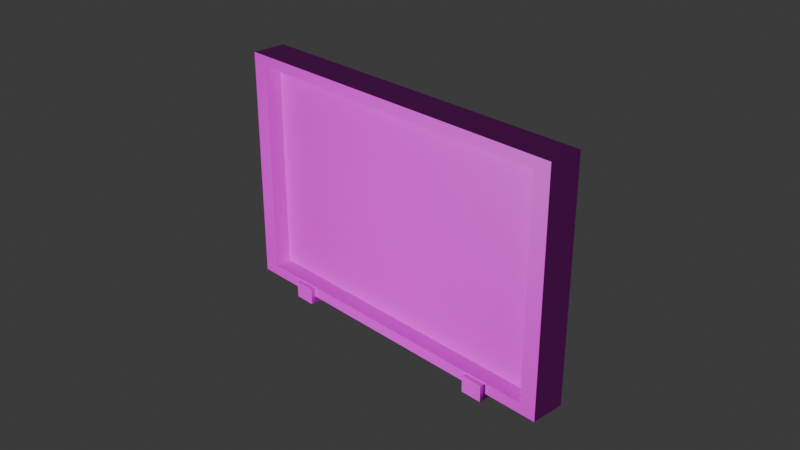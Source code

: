 # Source: frame.blend  (saved by Blender 4.4.32; exported with 4.5.12 LTS)
import bpy
from mathutils import Matrix  # noqa: F401  (used for matrix-valued properties, if any)

bpy.ops.wm.read_factory_settings(use_empty=True)
scene = bpy.context.scene
scene.name = 'Scene'

# ---- collections
col_collection = bpy.data.collections.new('Collection'); scene.collection.children.link(col_collection)

# ---- images (referenced by path relative to the original .blend; pixels are not part of the script)
import os
ASSET_DIR = os.environ.get("B2B_ASSET_DIR", "")  # directory of the original .blend (textures are referenced by path, not embedded)
HERE = os.path.dirname(os.path.abspath(__file__))  # packed textures are extracted next to this script under _unpacked/

def load_image(name, relpath, width, height, colorspace="sRGB"):
    """Load a texture the original file referenced (path relative to the .blend, or extracted next to this script)."""
    p = next((c for c in (os.path.join(HERE, relpath), os.path.join(ASSET_DIR, relpath)) if relpath and os.path.exists(c)), "")
    if p:
        img = bpy.data.images.load(p, check_existing=True)
        img.name = name
    else:  # same state as the original file: an image datablock whose file is absent (Cycles renders it pink)
        img = bpy.data.images.new(name, width, height)
        img.source = "FILE"
        img.filepath = "//" + (relpath or name)
    img.colorspace_settings.name = colorspace
    return img
img_framehanging_png = load_image('frameHanging.png', 'frameHanging.png', 1024, 1024, 'sRGB')
img_frame_png = load_image('frame.png', 'frame.png', 1024, 1024, 'sRGB')

# ---- materials (node trees are filled in below, after node groups)
mat_x = bpy.data.materials.new('マテリアル')
mat_001 = bpy.data.materials.new('マテリアル.001')

# ---- material node trees
mat_x.use_nodes = True; mat_x.node_tree.nodes.clear()
_N = mat_x.node_tree.nodes; _L = mat_x.node_tree.links
n0 = _N.new('ShaderNodeBsdfPrincipled'); n0.name = 'プリンシプルBSDF'; n0.location = (10, 300)
n1 = _N.new('ShaderNodeOutputMaterial'); n1.name = 'マテリアル出力'; n1.location = (300, 300)
n2 = _N.new('ShaderNodeTexImage'); n2.name = '画像テクスチャ'; n2.location = (-280, 275)
n2.image = img_framehanging_png
_L.new(n0.outputs[0], n1.inputs[0])
_L.new(n2.outputs[0], n0.inputs[0])
n1.is_active_output = True
mat_001.use_nodes = True; mat_001.node_tree.nodes.clear()
_N = mat_001.node_tree.nodes; _L = mat_001.node_tree.links
n0 = _N.new('ShaderNodeBsdfPrincipled'); n0.name = 'プリンシプルBSDF'; n0.location = (10, 300)
n1 = _N.new('ShaderNodeOutputMaterial'); n1.name = 'マテリアル出力'; n1.location = (300, 300)
n2 = _N.new('ShaderNodeTexImage'); n2.name = '画像テクスチャ'; n2.location = (-280, 275)
n2.image = img_frame_png
_L.new(n0.outputs[0], n1.inputs[0])
_L.new(n2.outputs[0], n0.inputs[0])
n1.is_active_output = True

# ---- world
world_world = bpy.data.worlds.new('World'); scene.world = world_world
world_world.use_nodes = True; world_world.node_tree.nodes.clear()
_N = world_world.node_tree.nodes; _L = world_world.node_tree.links
n0 = _N.new('ShaderNodeOutputWorld'); n0.name = 'World Output'; n0.location = (300, 300)
n1 = _N.new('ShaderNodeBackground'); n1.name = 'Background'; n1.location = (10, 300)
n1.inputs[0].default_value = (0.05088, 0.05088, 0.05088, 1.0)
_L.new(n1.outputs[0], n0.inputs[0])
n0.is_active_output = True
world_world.color = (0.05088, 0.05088, 0.05088)
world_world.sun_shadow_jitter_overblur = 0.0

# ---- cameras
cam_camera = bpy.data.cameras.new('Camera')
cam_camera.clip_end = 100.0
cam_camera.ortho_scale = 7.314

# ---- lights
light_light = bpy.data.lights.new('Light', 'POINT')
light_light.energy = 1000.0
light_light.shadow_soft_size = 0.1

# ---- meshes
me_002 = bpy.data.meshes.new('立方体.002')
me_002.from_pydata([(1.163, -0.2503, -1.4), (1.163, -0.2503, -1.214), (1.163, 0.2503, -1.4), (1.163, 0.2503, -1.214), (1.408, -0.2503, -1.4), (1.408, -0.2503, -1.214), (1.408, 0.2503, -1.4), (1.408, 0.2503, -1.214), (-1.408, -0.2503, -1.4), (-1.408, -0.2503, -1.214), (-1.408, 0.2503, -1.4), (-1.408, 0.2503, -1.214), (-1.163, -0.2503, -1.4), (-1.163, -0.2503, -1.214), (-1.163, 0.2503, -1.4), (-1.163, 0.2503, -1.214), (-2.049, 0.1951, -1.322), (-2.049, 0.1951, 1.322), (-1.862, -0.1951, -1.201), (-1.862, -0.1951, 1.201), (2.049, 0.1951, -1.322), (2.049, 0.1951, 1.322), (1.862, -0.1951, -1.201), (1.862, -0.1951, 1.201), (-2.049, -0.1951, 1.322), (-2.049, -0.1951, -1.322), (2.049, -0.1951, -1.322), (2.049, -0.1951, 1.322), (-1.488, -0.004904, 0.9601), (-1.488, -0.004904, -0.9601), (1.488, -0.004904, -0.9601), (1.488, -0.004904, 0.9601), (-1.862, -0.004904, 1.201), (-1.862, -0.004904, -1.201), (1.862, -0.004904, -1.201), (1.862, -0.004904, 1.201)], [], [(1, 2, 0), (3, 6, 2), (7, 4, 6), (5, 0, 4), (6, 0, 2), (3, 5, 7), (9, 10, 8), (11, 14, 10), (15, 12, 14), (13, 8, 12), (14, 8, 10), (11, 13, 15), (25, 17, 16), (32, 23, 19), (20, 27, 26), (16, 21, 20), (16, 26, 25), (21, 24, 27), (19, 25, 18), (25, 22, 18), (23, 24, 19), (26, 23, 22), (30, 28, 29), (33, 19, 18), (35, 22, 23), (34, 18, 22), (32, 29, 28), (29, 34, 30), (35, 28, 31), (34, 31, 30), (1, 3, 2), (3, 7, 6), (7, 5, 4), (5, 1, 0), (6, 4, 0), (3, 1, 5), (9, 11, 10), (11, 15, 14), (15, 13, 12), (13, 9, 8), (14, 12, 8), (11, 9, 13), (25, 24, 17), (32, 35, 23), (20, 21, 27), (16, 17, 21), (16, 20, 26), (21, 17, 24), (19, 24, 25), (25, 26, 22), (23, 27, 24), (26, 27, 23), (30, 31, 28), (33, 32, 19), (35, 34, 22), (34, 33, 18), (32, 33, 29), (29, 33, 34), (35, 32, 28), (34, 35, 31)])
me_002.polygons.foreach_set('material_index', [0, 0, 0, 0, 0, 0, 0, 0, 0, 0, 0, 0, 1, 1, 1, 1, 1, 1, 1, 1, 1, 1, 1, 1, 1, 1, 1, 1, 1, 1, 0, 0, 0, 0, 0, 0, 0, 0, 0, 0, 0, 0, 1, 1, 1, 1, 1, 1, 1, 1, 1, 1, 1, 1, 1, 1, 1, 1, 1, 1])
_uv = me_002.uv_layers.new(name='UVマップ')
_uv.uv.foreach_set('vector', [0.3333, 0.0001154, 0.1667, 0.1667, 0.1667, 0.0001154, 0.3333, 0.1667, 0.1667, 0.3333, 0.1667, 0.1667, 0.3333, 0.3333, 0.1667, 0.4999, 0.1667, 0.3333, 0.3333, 0.4999, 0.1667, 0.6665, 0.1667, 0.4999, 0.1667, 0.3333, 0.0001154, 0.4999, 0.0001154, 0.3333, 0.4999, 0.3333, 0.3333, 0.4999, 0.3333, 0.3333, 0.8333, 0.0001154, 0.6667, 0.1667, 0.6667, 0.0001154, 0.8333, 0.1667, 0.6667, 0.3333, 0.6667, 0.1667, 0.8333, 0.3333, 0.6667, 0.4999, 0.6667, 0.3333, 0.8333, 0.4999, 0.6667, 0.6665, 0.6667, 0.4999, 0.6667, 0.3333, 0.5001, 0.4999, 0.5001, 0.3333, 0.9999, 0.3333, 0.8333, 0.4999, 0.8333, 0.3333, 8.03e-05, 8.03e-05, 8.03e-05, 0.6453, 8.03e-05, 8.03e-05, 0.04576, 0.6158, 0.9542, 0.6158, 0.04576, 0.6158, 0.9999, 8.03e-05, 0.9999, 0.6453, 0.9999, 8.03e-05, 8.03e-05, 8.03e-05, 0.9999, 0.6453, 0.9999, 8.03e-05, 8.03e-05, 8.03e-05, 0.9999, 8.03e-05, 8.03e-05, 8.03e-05, 0.9999, 0.6453, 8.03e-05, 0.6453, 0.9999, 0.6453, 0.04576, 0.6158, 8.03e-05, 8.03e-05, 0.04576, 0.02955, 8.03e-05, 8.03e-05, 0.9542, 0.02955, 0.04576, 0.02955, 0.9542, 0.6158, 8.03e-05, 0.6453, 0.04576, 0.6158, 0.9999, 8.03e-05, 0.9542, 0.6158, 0.9542, 0.02955, 0.863, 0.08842, 0.137, 0.5569, 0.137, 0.08842, 0.04576, 0.02955, 0.04576, 0.6158, 0.04576, 0.02955, 0.9542, 0.6158, 0.9542, 0.02955, 0.9542, 0.6158, 0.9542, 0.02955, 0.04576, 0.02955, 0.9542, 0.02955, 0.04576, 0.6158, 0.137, 0.08842, 0.137, 0.5569, 0.137, 0.08842, 0.9542, 0.02955, 0.863, 0.08842, 0.9542, 0.6158, 0.137, 0.5569, 0.863, 0.5569, 0.9542, 0.02955, 0.863, 0.5569, 0.863, 0.08842, 0.3333, 0.0001154, 0.3333, 0.1667, 0.1667, 0.1667, 0.3333, 0.1667, 0.3333, 0.3333, 0.1667, 0.3333, 0.3333, 0.3333, 0.3333, 0.4999, 0.1667, 0.4999, 0.3333, 0.4999, 0.3333, 0.6665, 0.1667, 0.6665, 0.1667, 0.3333, 0.1667, 0.4999, 0.0001154, 0.4999, 0.4999, 0.3333, 0.4999, 0.4999, 0.3333, 0.4999, 0.8333, 0.0001154, 0.8333, 0.1667, 0.6667, 0.1667, 0.8333, 0.1667, 0.8333, 0.3333, 0.6667, 0.3333, 0.8333, 0.3333, 0.8333, 0.4999, 0.6667, 0.4999, 0.8333, 0.4999, 0.8333, 0.6665, 0.6667, 0.6665, 0.6667, 0.3333, 0.6667, 0.4999, 0.5001, 0.4999, 0.9999, 0.3333, 0.9999, 0.4999, 0.8333, 0.4999, 8.03e-05, 8.03e-05, 8.03e-05, 0.6453, 8.03e-05, 0.6453, 0.04576, 0.6158, 0.9542, 0.6158, 0.9542, 0.6158, 0.9999, 8.03e-05, 0.9999, 0.6453, 0.9999, 0.6453, 8.03e-05, 8.03e-05, 8.03e-05, 0.6453, 0.9999, 0.6453, 8.03e-05, 8.03e-05, 0.9999, 8.03e-05, 0.9999, 8.03e-05, 0.9999, 0.6453, 8.03e-05, 0.6453, 8.03e-05, 0.6453, 0.04576, 0.6158, 8.03e-05, 0.6453, 8.03e-05, 8.03e-05, 8.03e-05, 8.03e-05, 0.9999, 8.03e-05, 0.9542, 0.02955, 0.9542, 0.6158, 0.9999, 0.6453, 8.03e-05, 0.6453, 0.9999, 8.03e-05, 0.9999, 0.6453, 0.9542, 0.6158, 0.863, 0.08842, 0.863, 0.5569, 0.137, 0.5569, 0.04576, 0.02955, 0.04576, 0.6158, 0.04576, 0.6158, 0.9542, 0.6158, 0.9542, 0.02955, 0.9542, 0.02955, 0.9542, 0.02955, 0.04576, 0.02955, 0.04576, 0.02955, 0.04576, 0.6158, 0.04576, 0.02955, 0.137, 0.08842, 0.137, 0.08842, 0.04576, 0.02955, 0.9542, 0.02955, 0.9542, 0.6158, 0.04576, 0.6158, 0.137, 0.5569, 0.9542, 0.02955, 0.9542, 0.6158, 0.863, 0.5569])
me_002.materials.append(mat_x)
me_002.materials.append(mat_001)
me_002.update()

# ---- objects
ob_light = bpy.data.objects.new('Light', light_light)
ob_camera = bpy.data.objects.new('Camera', cam_camera)
ob_001 = bpy.data.objects.new('立方体.001', me_002)

# ---- transforms, parenting, visibility, modifiers, constraints
ob_light.location = (-0.0697, -5.489, -0.0994)
ob_light.rotation_euler = (0.6503, 0.05522, 1.866)
ob_light.lock_rotations_4d = False
ob_light.empty_display_type = 'ARROWS'
ob_light.color = (0.0, 0.0, 0.0, 0.0)
ob_light.lineart.crease_threshold = 0.0
ob_camera.location = (7.359, -6.926, 4.958)
ob_camera.rotation_euler = (1.109, 0.0, 0.8149)
ob_camera.lock_rotations_4d = False
ob_camera.empty_display_type = 'ARROWS'
ob_camera.color = (0.0, 0.0, 0.0, 0.0)
ob_camera.display_type = 'WIRE'
ob_camera.lineart.crease_threshold = 0.0
ob_001.location = (0.0, 0.0, 0.0)

# ---- collection membership
col_collection.objects.link(ob_light)
col_collection.objects.link(ob_camera)
col_collection.objects.link(ob_001)

# ---- scene / render settings (as saved in the file)
scene.camera = ob_camera
scene.frame_start = 1; scene.frame_end = 250; scene.frame_set(1)
scene.render.engine = 'BLENDER_EEVEE_NEXT'
bpy.context.view_layer.update()
